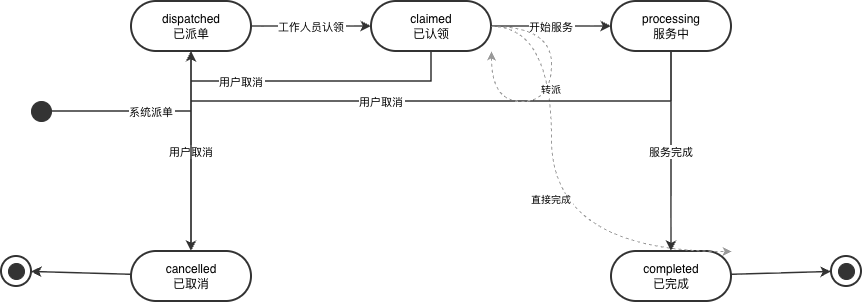

The diagram above was exported from draw.io. Its source (the exported page's mxGraphModel, read from the mxfile embedded in the PNG):
<mxGraphModel dx="2066" dy="1204" grid="1" gridSize="10" guides="1" tooltips="1" connect="1" arrows="1" fold="1" page="1" pageScale="1" pageWidth="850" pageHeight="1100" background="#ffffff" math="0" shadow="0">
  <root>
    <mxCell id="0" />
    <mxCell id="1" parent="0" />
    <mxCell id="MHOYj2xGme4hKVZHOjRU-1971" parent="1" style="ellipse;fillColor=#333333;strokeColor=#333333;" value="" vertex="1">
      <mxGeometry height="20" width="20" x="462" y="677" as="geometry" />
    </mxCell>
    <mxCell id="MHOYj2xGme4hKVZHOjRU-1972" parent="1" style="rounded=1;whiteSpace=wrap;html=1;fillColor=#ffffff;strokeColor=#333333;fontSize=12;strokeWidth=2;arcSize=50;" value="dispatched&#10;已派单" vertex="1">
      <mxGeometry height="50" width="120" x="562" y="577" as="geometry" />
    </mxCell>
    <mxCell id="MHOYj2xGme4hKVZHOjRU-1973" parent="1" style="rounded=1;whiteSpace=wrap;html=1;fillColor=#ffffff;strokeColor=#333333;fontSize=12;strokeWidth=2;arcSize=50;" value="claimed&#10;已认领" vertex="1">
      <mxGeometry height="50" width="120" x="802" y="577" as="geometry" />
    </mxCell>
    <mxCell id="MHOYj2xGme4hKVZHOjRU-1974" parent="1" style="rounded=1;whiteSpace=wrap;html=1;fillColor=#ffffff;strokeColor=#333333;fontSize=12;strokeWidth=2;arcSize=50;" value="processing&#10;服务中" vertex="1">
      <mxGeometry height="50" width="120" x="1042" y="577" as="geometry" />
    </mxCell>
    <mxCell id="MHOYj2xGme4hKVZHOjRU-1975" parent="1" style="rounded=1;whiteSpace=wrap;html=1;fillColor=#ffffff;strokeColor=#333333;fontSize=12;strokeWidth=2;arcSize=50;" value="completed&#10;已完成" vertex="1">
      <mxGeometry height="50" width="120" x="1042" y="827" as="geometry" />
    </mxCell>
    <mxCell id="MHOYj2xGme4hKVZHOjRU-1976" parent="1" style="rounded=1;whiteSpace=wrap;html=1;fillColor=#ffffff;strokeColor=#333333;fontSize=12;strokeWidth=2;arcSize=50;" value="cancelled&#10;已取消" vertex="1">
      <mxGeometry height="50" width="120" x="562" y="827" as="geometry" />
    </mxCell>
    <mxCell id="MHOYj2xGme4hKVZHOjRU-1977" parent="1" style="ellipse;fillColor=#ffffff;strokeColor=#333333;strokeWidth=2;" value="" vertex="1">
      <mxGeometry height="30" width="30" x="1262" y="832" as="geometry" />
    </mxCell>
    <mxCell id="MHOYj2xGme4hKVZHOjRU-1978" parent="1" style="ellipse;fillColor=#333333;strokeColor=#333333;" value="" vertex="1">
      <mxGeometry height="16" width="16" x="1269" y="839" as="geometry" />
    </mxCell>
    <mxCell id="MHOYj2xGme4hKVZHOjRU-1979" parent="1" style="ellipse;fillColor=#ffffff;strokeColor=#333333;strokeWidth=2;" value="" vertex="1">
      <mxGeometry height="30" width="30" x="432" y="832" as="geometry" />
    </mxCell>
    <mxCell id="MHOYj2xGme4hKVZHOjRU-1980" parent="1" style="ellipse;fillColor=#333333;strokeColor=#333333;" value="" vertex="1">
      <mxGeometry height="16" width="16" x="439" y="839" as="geometry" />
    </mxCell>
    <mxCell id="MHOYj2xGme4hKVZHOjRU-1981" edge="1" parent="1" source="MHOYj2xGme4hKVZHOjRU-1971" style="edgeStyle=orthogonalEdgeStyle;rounded=0;strokeColor=#333333;fontSize=11;endArrow=classic;strokeWidth=1.5;" target="MHOYj2xGme4hKVZHOjRU-1972" value="系统派单">
      <mxGeometry relative="1" as="geometry" />
    </mxCell>
    <mxCell id="MHOYj2xGme4hKVZHOjRU-1982" edge="1" parent="1" source="MHOYj2xGme4hKVZHOjRU-1972" style="edgeStyle=orthogonalEdgeStyle;rounded=0;strokeColor=#333333;fontSize=11;endArrow=classic;strokeWidth=1.5;" target="MHOYj2xGme4hKVZHOjRU-1973" value="工作人员认领">
      <mxGeometry relative="1" as="geometry" />
    </mxCell>
    <mxCell id="MHOYj2xGme4hKVZHOjRU-1983" edge="1" parent="1" source="MHOYj2xGme4hKVZHOjRU-1973" style="edgeStyle=orthogonalEdgeStyle;rounded=0;strokeColor=#333333;fontSize=11;endArrow=classic;strokeWidth=1.5;" target="MHOYj2xGme4hKVZHOjRU-1974" value="开始服务">
      <mxGeometry relative="1" as="geometry" />
    </mxCell>
    <mxCell id="MHOYj2xGme4hKVZHOjRU-1984" edge="1" parent="1" source="MHOYj2xGme4hKVZHOjRU-1974" style="edgeStyle=orthogonalEdgeStyle;rounded=0;strokeColor=#333333;fontSize=11;endArrow=classic;strokeWidth=1.5;" target="MHOYj2xGme4hKVZHOjRU-1975" value="服务完成">
      <mxGeometry relative="1" as="geometry" />
    </mxCell>
    <mxCell id="MHOYj2xGme4hKVZHOjRU-1985" edge="1" parent="1" source="MHOYj2xGme4hKVZHOjRU-1973" style="edgeStyle=orthogonalEdgeStyle;rounded=1;curved=1;strokeColor=#999999;fontSize=10;dashed=1;endArrow=classic;strokeWidth=1;exitX=1;exitY=0.5;exitDx=0;exitDy=0;entryX=1;entryY=0;entryDx=0;entryDy=0;" target="MHOYj2xGme4hKVZHOjRU-1975" value="直接完成">
      <mxGeometry relative="1" as="geometry">
        <Array as="points">
          <mxPoint x="982" y="602" />
          <mxPoint x="982" y="827" />
        </Array>
      </mxGeometry>
    </mxCell>
    <mxCell id="MHOYj2xGme4hKVZHOjRU-1986" edge="1" parent="1" source="MHOYj2xGme4hKVZHOjRU-1975" style="strokeColor=#333333;endArrow=classic;strokeWidth=1.5;rounded=0;" target="MHOYj2xGme4hKVZHOjRU-1977" value="">
      <mxGeometry relative="1" as="geometry" />
    </mxCell>
    <mxCell id="MHOYj2xGme4hKVZHOjRU-1987" edge="1" parent="1" source="MHOYj2xGme4hKVZHOjRU-1972" style="edgeStyle=orthogonalEdgeStyle;rounded=0;strokeColor=#333333;fontSize=11;endArrow=classic;strokeWidth=1.5;" target="MHOYj2xGme4hKVZHOjRU-1976" value="用户取消">
      <mxGeometry relative="1" as="geometry" />
    </mxCell>
    <mxCell id="MHOYj2xGme4hKVZHOjRU-1988" edge="1" parent="1" source="MHOYj2xGme4hKVZHOjRU-1973" style="edgeStyle=orthogonalEdgeStyle;rounded=0;strokeColor=#333333;fontSize=11;endArrow=classic;strokeWidth=1.5;" target="MHOYj2xGme4hKVZHOjRU-1976" value="用户取消">
      <mxGeometry relative="1" as="geometry">
        <Array as="points">
          <mxPoint x="862" y="657" />
          <mxPoint x="622" y="657" />
        </Array>
      </mxGeometry>
    </mxCell>
    <mxCell id="MHOYj2xGme4hKVZHOjRU-1989" edge="1" parent="1" source="MHOYj2xGme4hKVZHOjRU-1974" style="edgeStyle=orthogonalEdgeStyle;rounded=0;strokeColor=#333333;fontSize=11;endArrow=classic;strokeWidth=1.5;" target="MHOYj2xGme4hKVZHOjRU-1976" value="用户取消">
      <mxGeometry relative="1" as="geometry">
        <Array as="points">
          <mxPoint x="1102" y="677" />
          <mxPoint x="622" y="677" />
        </Array>
      </mxGeometry>
    </mxCell>
    <mxCell id="MHOYj2xGme4hKVZHOjRU-1990" edge="1" parent="1" source="MHOYj2xGme4hKVZHOjRU-1976" style="strokeColor=#333333;endArrow=classic;strokeWidth=1.5;rounded=0;" target="MHOYj2xGme4hKVZHOjRU-1979" value="">
      <mxGeometry relative="1" as="geometry" />
    </mxCell>
    <mxCell id="MHOYj2xGme4hKVZHOjRU-1991" edge="1" parent="1" source="MHOYj2xGme4hKVZHOjRU-1973" style="edgeStyle=orthogonalEdgeStyle;rounded=1;curved=1;strokeColor=#999999;fontSize=10;dashed=1;endArrow=classic;strokeWidth=1;exitX=1;exitY=0.5;exitDx=0;exitDy=0;entryX=1;entryY=1;entryDx=0;entryDy=0;" target="MHOYj2xGme4hKVZHOjRU-1973" value="转派">
      <mxGeometry relative="1" as="geometry">
        <Array as="points">
          <mxPoint x="982" y="602" />
          <mxPoint x="982" y="677" />
        </Array>
      </mxGeometry>
    </mxCell>
  </root>
</mxGraphModel>